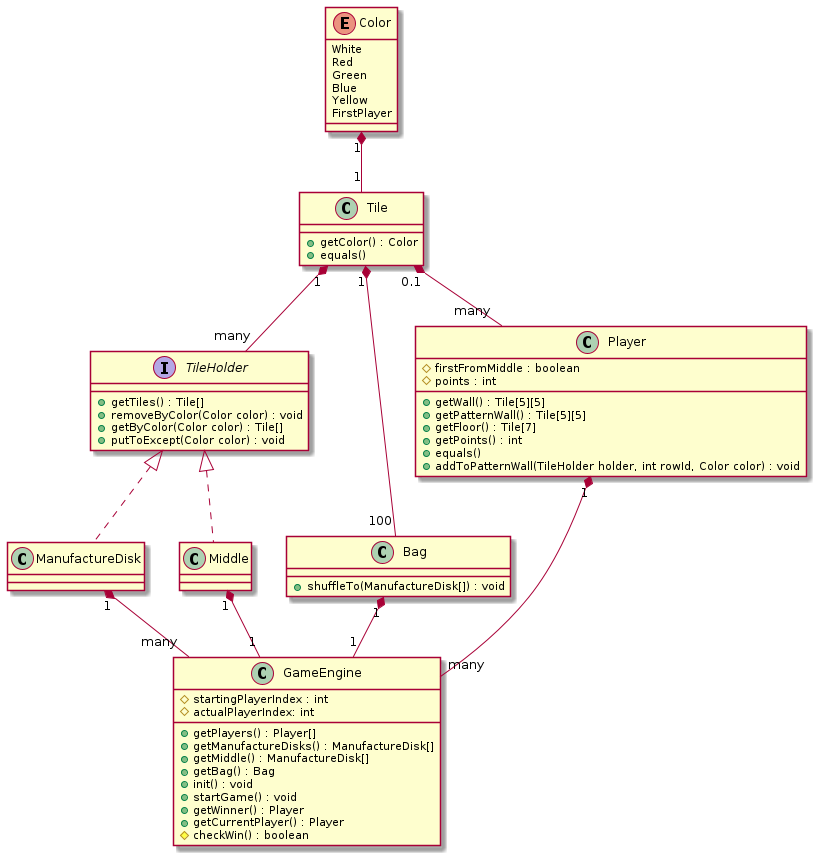

The diagram above was rendered by PlantUML. Its source (embedded in the PNG):
@startuml
enum Color{
White
Red
Green
Blue
Yellow
FirstPlayer
}

interface TileHolder{
+getTiles() : Tile[]
+removeByColor(Color color) : void
+getByColor(Color color) : Tile[]
+putToExcept(Color color) : void
}

class Tile{
+getColor() : Color
+equals()
}
class Bag{
+shuffleTo(ManufactureDisk[]) : void
}
class ManufactureDisk implements TileHolder{

}
class Middle implements TileHolder{

}
class Player{
#firstFromMiddle : boolean
#points : int
+getWall() : Tile[5][5]
+getPatternWall() : Tile[5][5]
+getFloor() : Tile[7]
+getPoints() : int
+equals()
+addToPatternWall(TileHolder holder, int rowId, Color color) : void
}

class GameEngine{
#startingPlayerIndex : int
#actualPlayerIndex: int
+getPlayers() : Player[]
+getManufactureDisks() : ManufactureDisk[]
+getMiddle() : ManufactureDisk[]
+getBag() : Bag
+init() : void
+startGame() : void
+getWinner() : Player
+getCurrentPlayer() : Player
#checkWin() : boolean
}


Color "1" *-- "1" Tile
Player "1" *-- "many" GameEngine
ManufactureDisk "1" *-- "many" GameEngine
Tile "1" *-- "100" Bag
Tile "1" *-- "many" TileHolder
Tile "0.1" *-- "many" Player

Bag "1" *-- "1" GameEngine
Middle "1" *-- "1" GameEngine
@enduml